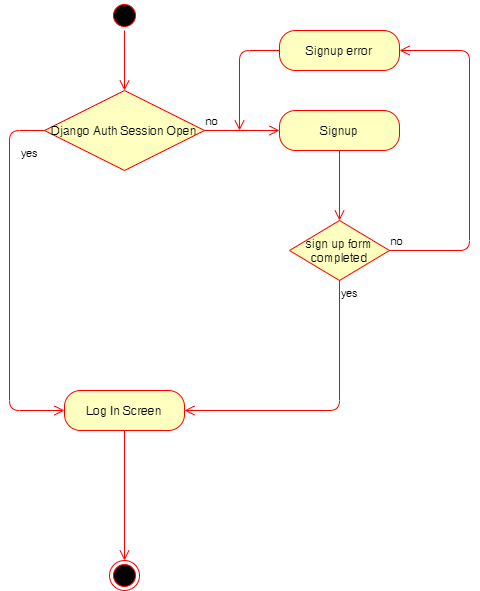

The diagram above was exported from draw.io. Its source (the exported page's mxGraphModel, read from the mxfile embedded in the PNG):
<mxGraphModel dx="1422" dy="762" grid="1" gridSize="10" guides="1" tooltips="1" connect="1" arrows="1" fold="1" page="1" pageScale="1" pageWidth="850" pageHeight="1100" math="0" shadow="0">
  <root>
    <mxCell id="0" />
    <mxCell id="1" parent="0" />
    <mxCell id="m08Jbye9z72Z1VWtyZ2s-1" value="/" style="ellipse;html=1;shape=endState;fillColor=#000000;strokeColor=#ff0000;" parent="1" vertex="1">
      <mxGeometry x="420" y="630" width="30" height="30" as="geometry" />
    </mxCell>
    <mxCell id="m08Jbye9z72Z1VWtyZ2s-2" value="" style="ellipse;html=1;shape=startState;fillColor=#000000;strokeColor=#ff0000;" parent="1" vertex="1">
      <mxGeometry x="420" y="70" width="30" height="30" as="geometry" />
    </mxCell>
    <mxCell id="m08Jbye9z72Z1VWtyZ2s-3" value="" style="edgeStyle=orthogonalEdgeStyle;html=1;verticalAlign=bottom;endArrow=open;endSize=8;strokeColor=#ff0000;entryX=0.5;entryY=0;entryDx=0;entryDy=0;" parent="1" source="m08Jbye9z72Z1VWtyZ2s-2" edge="1">
      <mxGeometry relative="1" as="geometry">
        <mxPoint x="435" y="160" as="targetPoint" />
      </mxGeometry>
    </mxCell>
    <mxCell id="m08Jbye9z72Z1VWtyZ2s-14" value="Django Auth Session Open" style="rhombus;whiteSpace=wrap;html=1;fillColor=#ffffc0;strokeColor=#ff0000;" parent="1" vertex="1">
      <mxGeometry x="355" y="160" width="160" height="80" as="geometry" />
    </mxCell>
    <mxCell id="m08Jbye9z72Z1VWtyZ2s-15" value="no" style="edgeStyle=orthogonalEdgeStyle;html=1;align=left;verticalAlign=bottom;endArrow=open;endSize=8;strokeColor=#ff0000;" parent="1" source="m08Jbye9z72Z1VWtyZ2s-14" edge="1">
      <mxGeometry x="-1" relative="1" as="geometry">
        <mxPoint x="590" y="200" as="targetPoint" />
      </mxGeometry>
    </mxCell>
    <mxCell id="m08Jbye9z72Z1VWtyZ2s-16" value="yes" style="edgeStyle=orthogonalEdgeStyle;html=1;align=left;verticalAlign=top;endArrow=open;endSize=8;strokeColor=#ff0000;" parent="1" source="m08Jbye9z72Z1VWtyZ2s-14" target="m08Jbye9z72Z1VWtyZ2s-27" edge="1">
      <mxGeometry x="-0.7568" y="10" relative="1" as="geometry">
        <mxPoint x="370" y="490" as="targetPoint" />
        <Array as="points">
          <mxPoint x="320" y="200" />
          <mxPoint x="320" y="480" />
        </Array>
        <mxPoint as="offset" />
      </mxGeometry>
    </mxCell>
    <mxCell id="m08Jbye9z72Z1VWtyZ2s-18" value="sign up form completed" style="rhombus;whiteSpace=wrap;html=1;fillColor=#ffffc0;strokeColor=#ff0000;" parent="1" vertex="1">
      <mxGeometry x="600" y="290" width="100" height="60" as="geometry" />
    </mxCell>
    <mxCell id="m08Jbye9z72Z1VWtyZ2s-19" value="no" style="edgeStyle=orthogonalEdgeStyle;html=1;align=left;verticalAlign=bottom;endArrow=open;endSize=8;strokeColor=#ff0000;entryX=1;entryY=0.5;entryDx=0;entryDy=0;" parent="1" source="m08Jbye9z72Z1VWtyZ2s-18" target="m08Jbye9z72Z1VWtyZ2s-24" edge="1">
      <mxGeometry x="-1" relative="1" as="geometry">
        <mxPoint x="720" y="120" as="targetPoint" />
        <Array as="points">
          <mxPoint x="780" y="320" />
          <mxPoint x="780" y="120" />
        </Array>
      </mxGeometry>
    </mxCell>
    <mxCell id="m08Jbye9z72Z1VWtyZ2s-20" value="yes" style="edgeStyle=orthogonalEdgeStyle;html=1;align=left;verticalAlign=top;endArrow=open;endSize=8;strokeColor=#ff0000;entryX=1;entryY=0.5;entryDx=0;entryDy=0;" parent="1" source="m08Jbye9z72Z1VWtyZ2s-18" target="m08Jbye9z72Z1VWtyZ2s-27" edge="1">
      <mxGeometry x="-1" relative="1" as="geometry">
        <mxPoint x="650" y="410" as="targetPoint" />
        <Array as="points">
          <mxPoint x="650" y="480" />
        </Array>
      </mxGeometry>
    </mxCell>
    <mxCell id="m08Jbye9z72Z1VWtyZ2s-21" value="Signup" style="rounded=1;whiteSpace=wrap;html=1;arcSize=40;fontColor=#000000;fillColor=#ffffc0;strokeColor=#ff0000;" parent="1" vertex="1">
      <mxGeometry x="590" y="180" width="120" height="40" as="geometry" />
    </mxCell>
    <mxCell id="m08Jbye9z72Z1VWtyZ2s-22" value="" style="edgeStyle=orthogonalEdgeStyle;html=1;verticalAlign=bottom;endArrow=open;endSize=8;strokeColor=#ff0000;" parent="1" source="m08Jbye9z72Z1VWtyZ2s-21" edge="1">
      <mxGeometry relative="1" as="geometry">
        <mxPoint x="650" y="290" as="targetPoint" />
      </mxGeometry>
    </mxCell>
    <mxCell id="m08Jbye9z72Z1VWtyZ2s-24" value="Signup error" style="rounded=1;whiteSpace=wrap;html=1;arcSize=40;fontColor=#000000;fillColor=#ffffc0;strokeColor=#ff0000;" parent="1" vertex="1">
      <mxGeometry x="590" y="100" width="120" height="40" as="geometry" />
    </mxCell>
    <mxCell id="m08Jbye9z72Z1VWtyZ2s-25" value="" style="edgeStyle=orthogonalEdgeStyle;html=1;verticalAlign=bottom;endArrow=open;endSize=8;strokeColor=#ff0000;" parent="1" source="m08Jbye9z72Z1VWtyZ2s-24" edge="1">
      <mxGeometry relative="1" as="geometry">
        <mxPoint x="550" y="200" as="targetPoint" />
        <Array as="points">
          <mxPoint x="550" y="120" />
          <mxPoint x="550" y="200" />
        </Array>
      </mxGeometry>
    </mxCell>
    <mxCell id="m08Jbye9z72Z1VWtyZ2s-27" value="Log In Screen" style="rounded=1;whiteSpace=wrap;html=1;arcSize=40;fontColor=#000000;fillColor=#ffffc0;strokeColor=#ff0000;" parent="1" vertex="1">
      <mxGeometry x="375" y="460" width="120" height="40" as="geometry" />
    </mxCell>
    <mxCell id="m08Jbye9z72Z1VWtyZ2s-28" value="" style="edgeStyle=orthogonalEdgeStyle;html=1;verticalAlign=bottom;endArrow=open;endSize=8;strokeColor=#ff0000;" parent="1" source="m08Jbye9z72Z1VWtyZ2s-27" target="m08Jbye9z72Z1VWtyZ2s-1" edge="1">
      <mxGeometry relative="1" as="geometry">
        <mxPoint x="485" y="560" as="targetPoint" />
        <Array as="points" />
      </mxGeometry>
    </mxCell>
  </root>
</mxGraphModel>